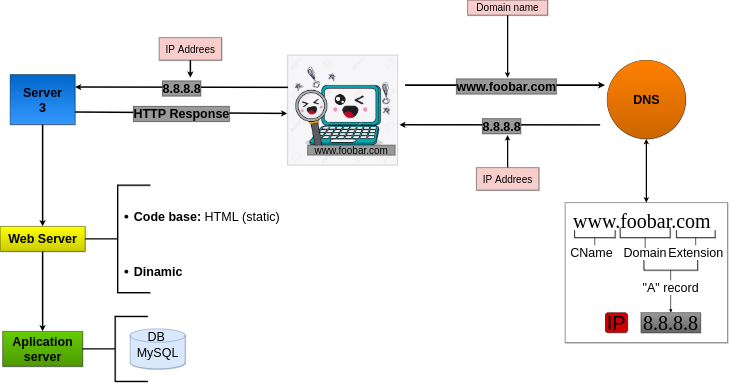

The diagram above was exported from draw.io. Its source (the exported page's mxGraphModel, read from the mxfile embedded in the PNG):
<mxGraphModel dx="8190" dy="4620" grid="1" gridSize="10" guides="1" tooltips="1" connect="1" arrows="1" fold="1" page="1" pageScale="1" pageWidth="4681" pageHeight="3300" math="0" shadow="0">
  <root>
    <mxCell id="0" />
    <mxCell id="1" parent="0" />
    <mxCell id="BaP-hF8vbrRZElWfHvgJ-2" value="" style="rounded=0;whiteSpace=wrap;html=1;shadow=1;glass=0;labelBackgroundColor=none;sketch=0;strokeWidth=1;fontFamily=Helvetica;fontSize=50;" vertex="1" parent="1">
      <mxGeometry x="3840" y="1910" width="650" height="560" as="geometry" />
    </mxCell>
    <mxCell id="BaP-hF8vbrRZElWfHvgJ-3" value="" style="shape=image;verticalLabelPosition=bottom;labelBackgroundColor=#ffffff;verticalAlign=top;aspect=fixed;imageAspect=0;image=https://previews.123rf.com/images/jemastock/jemastock1606/jemastock160612964/58943627-concepto-de-tecnolog%C3%ADa-representada-por-la-computadora-port%C3%A1til-y-lupe-icono-de-dibujos-animados-llena-d.jpg;strokeWidth=1;imageBorder=#999999;" vertex="1" parent="1">
      <mxGeometry x="2730" y="1320" width="440" height="440" as="geometry" />
    </mxCell>
    <mxCell id="BaP-hF8vbrRZElWfHvgJ-4" value="www.foobar.com" style="text;html=1;align=center;verticalAlign=middle;whiteSpace=wrap;rounded=0;fontSize=40;fillColor=#999999;strokeColor=#000000;" vertex="1" parent="1">
      <mxGeometry x="2810" y="1680" width="350" height="40" as="geometry" />
    </mxCell>
    <mxCell id="BaP-hF8vbrRZElWfHvgJ-5" value="&lt;b style=&quot;font-size: 50px;&quot;&gt;&lt;font style=&quot;font-size: 50px;&quot;&gt;DNS&lt;/font&gt;&lt;/b&gt;" style="ellipse;whiteSpace=wrap;html=1;aspect=fixed;strokeWidth=1;fontSize=50;fillColor=#CC6600;gradientDirection=north;gradientColor=#FF8000;sketch=0;shadow=1;" vertex="1" parent="1">
      <mxGeometry x="4007.5" y="1340" width="315" height="315" as="geometry" />
    </mxCell>
    <mxCell id="BaP-hF8vbrRZElWfHvgJ-6" style="edgeStyle=orthogonalEdgeStyle;rounded=0;orthogonalLoop=1;jettySize=auto;html=1;strokeWidth=5;fontSize=18;fontColor=#000000;" edge="1" parent="1" source="BaP-hF8vbrRZElWfHvgJ-7">
      <mxGeometry relative="1" as="geometry">
        <mxPoint x="3610" y="1410" as="targetPoint" />
      </mxGeometry>
    </mxCell>
    <mxCell id="BaP-hF8vbrRZElWfHvgJ-7" value="Domain name" style="text;html=1;fillColor=#f8cecc;align=center;verticalAlign=middle;whiteSpace=wrap;rounded=0;shadow=1;sketch=0;fontSize=40;strokeColor=#000000;" vertex="1" parent="1">
      <mxGeometry x="3450" y="1100" width="320" height="60" as="geometry" />
    </mxCell>
    <mxCell id="BaP-hF8vbrRZElWfHvgJ-8" value="" style="endArrow=classic;html=1;strokeWidth=7;fontSize=18;fontColor=#000000;" edge="1" parent="1">
      <mxGeometry relative="1" as="geometry">
        <mxPoint x="3200" y="1440" as="sourcePoint" />
        <mxPoint x="4000" y="1440" as="targetPoint" />
        <Array as="points" />
      </mxGeometry>
    </mxCell>
    <mxCell id="BaP-hF8vbrRZElWfHvgJ-9" value="&lt;meta charset=&quot;utf-8&quot; style=&quot;font-size: 50px;&quot;&gt;&lt;span style=&quot;color: rgb(0, 0, 0); font-family: helvetica; font-size: 50px; font-style: normal; font-weight: 700; letter-spacing: normal; text-align: center; text-indent: 0px; text-transform: none; word-spacing: 0px; display: inline; float: none;&quot;&gt;www.foobar.com&lt;/span&gt;" style="edgeLabel;resizable=0;html=1;align=center;verticalAlign=middle;labelBorderColor=#000000;labelBackgroundColor=#999999;fontSize=50;" connectable="0" vertex="1" parent="BaP-hF8vbrRZElWfHvgJ-8">
      <mxGeometry relative="1" as="geometry" />
    </mxCell>
    <mxCell id="BaP-hF8vbrRZElWfHvgJ-10" value="" style="endArrow=classic;html=1;strokeWidth=6;fontSize=18;fontColor=#000000;entryX=1.016;entryY=0.633;entryDx=0;entryDy=0;entryPerimeter=0;" edge="1" parent="1" target="BaP-hF8vbrRZElWfHvgJ-3">
      <mxGeometry relative="1" as="geometry">
        <mxPoint x="3980" y="1599" as="sourcePoint" />
        <mxPoint x="4060" y="1590.0000000000002" as="targetPoint" />
      </mxGeometry>
    </mxCell>
    <mxCell id="BaP-hF8vbrRZElWfHvgJ-11" value="&lt;span style=&quot;font-size: 50px;&quot;&gt;&lt;span style=&quot;font-size: 50px;&quot;&gt;8.8.8.8&lt;/span&gt;&lt;/span&gt;" style="edgeLabel;resizable=0;html=1;align=center;verticalAlign=middle;labelBackgroundColor=#999999;labelBorderColor=#000000;fontStyle=1;spacingLeft=4;spacingRight=3;fontSize=50;" connectable="0" vertex="1" parent="BaP-hF8vbrRZElWfHvgJ-10">
      <mxGeometry relative="1" as="geometry" />
    </mxCell>
    <mxCell id="BaP-hF8vbrRZElWfHvgJ-12" style="edgeStyle=orthogonalEdgeStyle;rounded=0;orthogonalLoop=1;jettySize=auto;html=1;strokeWidth=5;fontSize=18;fontColor=#000000;" edge="1" parent="1" source="BaP-hF8vbrRZElWfHvgJ-13">
      <mxGeometry relative="1" as="geometry">
        <mxPoint x="3610" y="1640" as="targetPoint" />
      </mxGeometry>
    </mxCell>
    <mxCell id="BaP-hF8vbrRZElWfHvgJ-13" value="IP Addrees" style="text;html=1;fillColor=#f8cecc;align=center;verticalAlign=middle;whiteSpace=wrap;rounded=0;shadow=1;sketch=0;fontSize=40;strokeColor=#000000;" vertex="1" parent="1">
      <mxGeometry x="3485" y="1770" width="250" height="90" as="geometry" />
    </mxCell>
    <mxCell id="BaP-hF8vbrRZElWfHvgJ-14" value="www.foobar.com" style="text;strokeColor=none;fillColor=none;align=center;verticalAlign=middle;rounded=0;shadow=1;labelBackgroundColor=none;sketch=0;fontSize=80;fontColor=#000000;html=1;whiteSpace=wrap;fontFamily=Times New Roman;" vertex="1" parent="1">
      <mxGeometry x="3980" y="1960" width="335" height="50" as="geometry" />
    </mxCell>
    <mxCell id="BaP-hF8vbrRZElWfHvgJ-15" value="" style="strokeWidth=3;html=1;shape=mxgraph.flowchart.annotation_2;align=left;labelPosition=right;pointerEvents=1;shadow=1;labelBackgroundColor=none;sketch=0;fillColor=#999999;gradientColor=#FF8000;fontSize=24;fontColor=#000000;direction=north;" vertex="1" parent="1">
      <mxGeometry x="4285" y="2020" width="155" height="60" as="geometry" />
    </mxCell>
    <mxCell id="BaP-hF8vbrRZElWfHvgJ-16" value="Extension" style="text;html=1;strokeColor=none;fillColor=none;align=center;verticalAlign=middle;whiteSpace=wrap;rounded=0;shadow=1;labelBackgroundColor=none;sketch=0;fontSize=50;fontColor=#000000;" vertex="1" parent="1">
      <mxGeometry x="4237.5" y="2080" width="250" height="60" as="geometry" />
    </mxCell>
    <mxCell id="BaP-hF8vbrRZElWfHvgJ-17" value="" style="strokeWidth=3;html=1;shape=mxgraph.flowchart.annotation_2;align=left;labelPosition=right;pointerEvents=1;shadow=1;labelBackgroundColor=none;sketch=0;fillColor=#999999;gradientColor=#FF8000;fontSize=24;fontColor=#000000;direction=north;" vertex="1" parent="1">
      <mxGeometry x="4060" y="2010" width="200" height="80" as="geometry" />
    </mxCell>
    <mxCell id="BaP-hF8vbrRZElWfHvgJ-18" value="Domain" style="text;html=1;strokeColor=none;fillColor=none;align=center;verticalAlign=middle;whiteSpace=wrap;rounded=0;shadow=1;labelBackgroundColor=none;sketch=0;fontSize=50;fontColor=#000000;" vertex="1" parent="1">
      <mxGeometry x="4050" y="2087.5" width="220" height="45" as="geometry" />
    </mxCell>
    <mxCell id="BaP-hF8vbrRZElWfHvgJ-19" value="" style="strokeWidth=3;html=1;shape=mxgraph.flowchart.annotation_2;align=left;labelPosition=right;pointerEvents=1;shadow=1;labelBackgroundColor=none;sketch=0;fillColor=#999999;gradientColor=#FF8000;fontSize=24;fontColor=#000000;direction=north;" vertex="1" parent="1">
      <mxGeometry x="3877.5" y="2020" width="162.5" height="60" as="geometry" />
    </mxCell>
    <mxCell id="BaP-hF8vbrRZElWfHvgJ-20" value="CName" style="text;html=1;strokeColor=none;fillColor=none;align=center;verticalAlign=middle;whiteSpace=wrap;rounded=0;shadow=1;labelBackgroundColor=none;sketch=0;fontSize=50;fontColor=#000000;" vertex="1" parent="1">
      <mxGeometry x="3861.25" y="2080" width="170" height="60" as="geometry" />
    </mxCell>
    <mxCell id="BaP-hF8vbrRZElWfHvgJ-21" value="" style="strokeWidth=3;html=1;shape=mxgraph.flowchart.annotation_2;align=left;labelPosition=right;pointerEvents=1;shadow=1;labelBackgroundColor=none;sketch=0;fillColor=#999999;gradientColor=#FF8000;fontSize=24;fontColor=#000000;direction=north;" vertex="1" parent="1">
      <mxGeometry x="4155" y="2140" width="215" height="80" as="geometry" />
    </mxCell>
    <mxCell id="BaP-hF8vbrRZElWfHvgJ-22" value="" style="edgeStyle=orthogonalEdgeStyle;rounded=0;orthogonalLoop=1;jettySize=auto;html=1;strokeWidth=3;fontFamily=Times New Roman;fontSize=12;fontColor=#000000;" edge="1" parent="1" source="BaP-hF8vbrRZElWfHvgJ-23" target="BaP-hF8vbrRZElWfHvgJ-24">
      <mxGeometry relative="1" as="geometry" />
    </mxCell>
    <mxCell id="BaP-hF8vbrRZElWfHvgJ-23" value="&quot;A&quot; record" style="text;html=1;strokeColor=none;fillColor=none;align=center;verticalAlign=middle;whiteSpace=wrap;rounded=0;shadow=1;labelBackgroundColor=none;sketch=0;fontSize=50;fontColor=#000000;" vertex="1" parent="1">
      <mxGeometry x="4127.9" y="2220" width="269.21" height="60" as="geometry" />
    </mxCell>
    <mxCell id="BaP-hF8vbrRZElWfHvgJ-24" value="8.8.8.8" style="whiteSpace=wrap;html=1;shadow=1;labelBackgroundColor=none;sketch=0;strokeColor=#000000;strokeWidth=1;fontFamily=Times New Roman;fontSize=80;fontColor=#000000;fillColor=#999999;gradientColor=#666666;" vertex="1" parent="1">
      <mxGeometry x="4143.29" y="2350" width="238.43" height="80" as="geometry" />
    </mxCell>
    <mxCell id="BaP-hF8vbrRZElWfHvgJ-25" value="IP" style="text;html=1;align=center;verticalAlign=middle;whiteSpace=wrap;rounded=1;shadow=1;labelBackgroundColor=none;sketch=0;fontFamily=Helvetica;fontSize=80;glass=0;fillColor=#CC0000;strokeColor=#000000;" vertex="1" parent="1">
      <mxGeometry x="4000" y="2350" width="90" height="80" as="geometry" />
    </mxCell>
    <mxCell id="BaP-hF8vbrRZElWfHvgJ-26" style="edgeStyle=orthogonalEdgeStyle;rounded=0;orthogonalLoop=1;jettySize=auto;html=1;entryX=0.5;entryY=0;entryDx=0;entryDy=0;strokeWidth=6;fontFamily=Helvetica;fontSize=50;fontColor=#000000;" edge="1" parent="1" source="BaP-hF8vbrRZElWfHvgJ-27" target="BaP-hF8vbrRZElWfHvgJ-34">
      <mxGeometry relative="1" as="geometry" />
    </mxCell>
    <mxCell id="BaP-hF8vbrRZElWfHvgJ-27" value="&lt;b&gt;Server&lt;br&gt;3&lt;br&gt;&lt;/b&gt;" style="text;html=1;align=center;verticalAlign=middle;whiteSpace=wrap;rounded=0;shadow=1;glass=0;labelBackgroundColor=none;sketch=0;fontFamily=Helvetica;fontSize=50;fillColor=#0066CC;gradientColor=#3399FF;strokeColor=#000000;" vertex="1" parent="1">
      <mxGeometry x="1620" y="1397.5" width="260" height="200" as="geometry" />
    </mxCell>
    <mxCell id="BaP-hF8vbrRZElWfHvgJ-28" value="" style="endArrow=classic;startArrow=classic;html=1;strokeWidth=5;fontSize=18;fontColor=#000000;entryX=0.5;entryY=1;entryDx=0;entryDy=0;exitX=0.5;exitY=0;exitDx=0;exitDy=0;" edge="1" parent="1" source="BaP-hF8vbrRZElWfHvgJ-2" target="BaP-hF8vbrRZElWfHvgJ-5">
      <mxGeometry width="50" height="50" relative="1" as="geometry">
        <mxPoint x="4187.5" y="1870" as="sourcePoint" />
        <mxPoint x="4165" y="1654.999999999999" as="targetPoint" />
      </mxGeometry>
    </mxCell>
    <mxCell id="BaP-hF8vbrRZElWfHvgJ-29" value="" style="endArrow=classic;html=1;strokeWidth=6;fontSize=18;fontColor=#000000;exitX=0.002;exitY=0.293;exitDx=0;exitDy=0;exitPerimeter=0;entryX=1;entryY=0.25;entryDx=0;entryDy=0;" edge="1" parent="1" source="BaP-hF8vbrRZElWfHvgJ-3" target="BaP-hF8vbrRZElWfHvgJ-27">
      <mxGeometry relative="1" as="geometry">
        <mxPoint x="2732.96" y="1510.48" as="sourcePoint" />
        <mxPoint x="2060.000000000001" y="1448" as="targetPoint" />
      </mxGeometry>
    </mxCell>
    <mxCell id="BaP-hF8vbrRZElWfHvgJ-30" value="&lt;span style=&quot;font-size: 50px;&quot;&gt;&lt;span style=&quot;font-size: 50px;&quot;&gt;8.8.8.8&lt;/span&gt;&lt;/span&gt;" style="edgeLabel;resizable=0;html=1;align=center;verticalAlign=middle;labelBackgroundColor=#999999;labelBorderColor=#000000;fontStyle=1;spacingLeft=4;spacingRight=3;fontSize=50;" connectable="0" vertex="1" parent="BaP-hF8vbrRZElWfHvgJ-29">
      <mxGeometry relative="1" as="geometry" />
    </mxCell>
    <mxCell id="BaP-hF8vbrRZElWfHvgJ-31" style="edgeStyle=orthogonalEdgeStyle;rounded=0;orthogonalLoop=1;jettySize=auto;html=1;strokeWidth=6;fontFamily=Helvetica;fontSize=50;fontColor=#000000;" edge="1" parent="1" source="BaP-hF8vbrRZElWfHvgJ-32">
      <mxGeometry relative="1" as="geometry">
        <mxPoint x="2341" y="1410" as="targetPoint" />
      </mxGeometry>
    </mxCell>
    <mxCell id="BaP-hF8vbrRZElWfHvgJ-32" value="IP Addrees" style="text;html=1;fillColor=#f8cecc;align=center;verticalAlign=middle;whiteSpace=wrap;rounded=0;shadow=1;sketch=0;fontSize=40;strokeColor=#000000;" vertex="1" parent="1">
      <mxGeometry x="2216" y="1250" width="250" height="90" as="geometry" />
    </mxCell>
    <mxCell id="BaP-hF8vbrRZElWfHvgJ-33" value="" style="edgeStyle=orthogonalEdgeStyle;rounded=0;orthogonalLoop=1;jettySize=auto;html=1;strokeWidth=6;fontFamily=Helvetica;fontSize=50;fontColor=#000000;" edge="1" parent="1" source="BaP-hF8vbrRZElWfHvgJ-34" target="BaP-hF8vbrRZElWfHvgJ-37">
      <mxGeometry relative="1" as="geometry" />
    </mxCell>
    <mxCell id="BaP-hF8vbrRZElWfHvgJ-34" value="Web Server&lt;br&gt;" style="rounded=0;whiteSpace=wrap;html=1;shadow=1;glass=0;labelBackgroundColor=none;sketch=0;strokeColor=#000000;strokeWidth=1;fontFamily=Helvetica;fontSize=50;fontColor=#000000;fillColor=#CCCC00;gradientColor=#FFFF00;gradientDirection=north;fontStyle=1" vertex="1" parent="1">
      <mxGeometry x="1580" y="2005" width="340" height="100" as="geometry" />
    </mxCell>
    <mxCell id="BaP-hF8vbrRZElWfHvgJ-35" value="" style="strokeWidth=5;html=1;shape=mxgraph.flowchart.annotation_2;align=left;labelPosition=right;pointerEvents=1;rounded=1;shadow=1;glass=0;labelBackgroundColor=none;sketch=0;fillColor=#CCCC00;gradientColor=#FFFF00;fontFamily=Helvetica;fontSize=50;fontColor=#000000;" vertex="1" parent="1">
      <mxGeometry x="1920" y="1840" width="260" height="430" as="geometry" />
    </mxCell>
    <mxCell id="BaP-hF8vbrRZElWfHvgJ-36" value="&lt;ul&gt;&lt;li&gt;&lt;b&gt;Code base: &lt;/b&gt;HTML (static)&lt;/li&gt;&lt;/ul&gt;&lt;div&gt;&lt;br&gt;&lt;/div&gt;&lt;ul&gt;&lt;li&gt;&lt;b&gt;Dinamic&lt;/b&gt;&lt;/li&gt;&lt;/ul&gt;" style="text;strokeColor=none;fillColor=none;html=1;whiteSpace=wrap;verticalAlign=top;overflow=hidden;rounded=1;shadow=1;glass=0;labelBackgroundColor=none;sketch=0;fontFamily=Helvetica;fontSize=50;fontColor=#000000;spacingBottom=10;horizontal=1;spacingTop=0;spacing=5;" vertex="1" parent="1">
      <mxGeometry x="2070" y="1875" width="680" height="350" as="geometry" />
    </mxCell>
    <mxCell id="BaP-hF8vbrRZElWfHvgJ-37" value="Aplication server" style="whiteSpace=wrap;html=1;rounded=0;shadow=1;fontSize=50;fontStyle=1;strokeWidth=1;gradientDirection=north;glass=0;sketch=0;fillColor=#4D9900;gradientColor=#66CC00;" vertex="1" parent="1">
      <mxGeometry x="1590" y="2425" width="320" height="140" as="geometry" />
    </mxCell>
    <mxCell id="BaP-hF8vbrRZElWfHvgJ-38" value="" style="strokeWidth=5;html=1;shape=mxgraph.flowchart.annotation_2;align=left;labelPosition=right;pointerEvents=1;rounded=1;shadow=1;glass=0;labelBackgroundColor=none;sketch=0;fillColor=#CCCC00;gradientColor=#FFFF00;fontFamily=Helvetica;fontSize=50;fontColor=#000000;" vertex="1" parent="1">
      <mxGeometry x="1910" y="2365" width="260" height="260" as="geometry" />
    </mxCell>
    <mxCell id="BaP-hF8vbrRZElWfHvgJ-39" value="MySQL" style="strokeWidth=2;html=1;shape=mxgraph.flowchart.database;whiteSpace=wrap;rounded=1;shadow=1;glass=0;labelBackgroundColor=none;sketch=0;fillColor=#dae8fc;fontFamily=Helvetica;fontSize=50;spacingTop=28;strokeColor=#6c8ebf;" vertex="1" parent="1">
      <mxGeometry x="2100" y="2415" width="220" height="160" as="geometry" />
    </mxCell>
    <mxCell id="BaP-hF8vbrRZElWfHvgJ-40" value="DB" style="text;html=1;strokeColor=none;fillColor=none;align=center;verticalAlign=middle;whiteSpace=wrap;rounded=0;shadow=1;glass=0;labelBackgroundColor=none;sketch=0;fontFamily=Helvetica;fontSize=50;fontColor=#000000;" vertex="1" parent="1">
      <mxGeometry x="2160" y="2405" width="90" height="80" as="geometry" />
    </mxCell>
    <mxCell id="BaP-hF8vbrRZElWfHvgJ-41" value="" style="endArrow=classic;html=1;strokeWidth=6;fontSize=18;fontColor=#000000;entryX=-0.004;entryY=0.53;entryDx=0;entryDy=0;entryPerimeter=0;exitX=1;exitY=0.75;exitDx=0;exitDy=0;" edge="1" parent="1" target="BaP-hF8vbrRZElWfHvgJ-3" source="BaP-hF8vbrRZElWfHvgJ-27">
      <mxGeometry relative="1" as="geometry">
        <mxPoint x="2060.000000000001" y="1553" as="sourcePoint" />
        <mxPoint x="2630" y="1780" as="targetPoint" />
      </mxGeometry>
    </mxCell>
    <mxCell id="BaP-hF8vbrRZElWfHvgJ-42" value="&lt;span style=&quot;font-size: 50px&quot;&gt;&lt;span style=&quot;font-size: 50px&quot;&gt;HTTP Response&lt;/span&gt;&lt;/span&gt;" style="edgeLabel;resizable=0;html=1;align=center;verticalAlign=middle;labelBackgroundColor=#999999;labelBorderColor=#000000;fontStyle=1;spacingLeft=4;spacingRight=3;fontSize=50;" connectable="0" vertex="1" parent="BaP-hF8vbrRZElWfHvgJ-41">
      <mxGeometry relative="1" as="geometry" />
    </mxCell>
  </root>
</mxGraphModel>